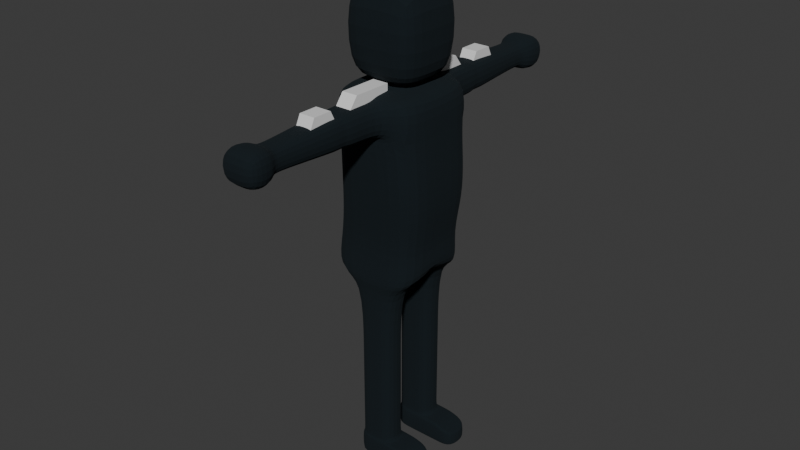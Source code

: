 # Source: Person.blend  (saved by Blender 5.0.119; exported with 4.5.12 LTS)
import bpy
from mathutils import Matrix  # noqa: F401  (used for matrix-valued properties, if any)

bpy.ops.wm.read_factory_settings(use_empty=True)
scene = bpy.context.scene
scene.name = 'Scene'

# ---- collections
col_collection = bpy.data.collections.new('Collection'); scene.collection.children.link(col_collection)

# ---- materials (node trees are filled in below, after node groups)
mat_material = bpy.data.materials.new('Material')
mat_material.alpha_threshold = 0.0
mat_material.use_backface_culling_lightprobe_volume = False
mat_material.roughness = 0.5
mat_material.line_color = (0.0, 0.0, 0.0, 1.0)
mat_material_001 = bpy.data.materials.new('Material.001')

# ---- material node trees
mat_material.use_nodes = True; mat_material.node_tree.nodes.clear()
_N = mat_material.node_tree.nodes; _L = mat_material.node_tree.links
n0 = _N.new('ShaderNodeOutputMaterial'); n0.name = 'Material Output'; n0.location = (200, 100)
n1 = _N.new('ShaderNodeBsdfPrincipled'); n1.name = 'Principled BSDF'; n1.location = (-200, 100)
n1.inputs[0].default_value = (0.008568, 0.01681, 0.02217, 1.0)
n1.inputs[1].default_value = 0.5
n1.inputs[2].default_value = 1.0
_L.new(n1.outputs[0], n0.inputs[0])
n0.is_active_output = True
mat_material_001.use_nodes = True; mat_material_001.node_tree.nodes.clear()
_N = mat_material_001.node_tree.nodes; _L = mat_material_001.node_tree.links
n0 = _N.new('ShaderNodeBsdfPrincipled'); n0.name = 'Principled BSDF'; n0.location = (-200, 100)
n1 = _N.new('ShaderNodeOutputMaterial'); n1.name = 'Material Output'; n1.location = (200, 100)
_L.new(n0.outputs[0], n1.inputs[0])
n1.is_active_output = True

# ---- world
world_world = bpy.data.worlds.new('World'); scene.world = world_world
world_world.use_nodes = True; world_world.node_tree.nodes.clear()
_N = world_world.node_tree.nodes; _L = world_world.node_tree.links
n0 = _N.new('ShaderNodeOutputWorld'); n0.name = 'World Output'; n0.location = (200, 100)
n1 = _N.new('ShaderNodeBackground'); n1.name = 'Background'; n1.location = (-200, 100)
n1.inputs[0].default_value = (0.05088, 0.05088, 0.05088, 1.0)
_L.new(n1.outputs[0], n0.inputs[0])
n0.is_active_output = True
world_world.color = (0.05088, 0.05088, 0.05088)
world_world.sun_shadow_jitter_overblur = 0.0

# ---- meshes
me_cube = bpy.data.meshes.new('Cube')
me_cube.from_pydata([(0.4577, 0.4577, 3.135), (1.0, 1.0, -1.0), (0.4577, -0.4577, 3.135), (1.0, -1.0, -1.0), (-0.4577, 0.4577, 3.135), (-1.231, 1.0, -1.0), (-0.4577, -0.4577, 3.135), (-1.231, -1.0, -1.0), (1.0, 1.0, 2.308), (1.083, 1.0, 1.481), (1.072, 0.9888, 0.6495), (0.8918, 0.8918, -0.1683), (-1.123, -0.8918, -0.1683), (-0.9888, -0.9888, 0.6495), (-1.0, -1.0, 1.481), (-1.0, -1.0, 2.308), (1.0, -1.067, 2.308), (1.083, -1.067, 1.481), (1.072, -0.9888, 0.6495), (0.8918, -0.8918, -0.1683), (-1.0, 1.0, 2.308), (-1.0, 1.0, 1.481), (-0.9888, 1.162, 0.6495), (-1.123, 1.065, -0.1683), (0.4148, -1.0, 2.377), (0.4148, -1.0, 3.066), (-0.4148, -1.0, 3.066), (-0.4148, -1.0, 2.377), (-0.4148, 1.0, 2.377), (-0.4148, 1.0, 3.066), (0.4148, 1.0, 3.066), (0.4148, 1.0, 2.377), (0.2981, -3.728, 2.969), (0.2981, -3.728, 2.474), (-0.2981, -3.728, 2.474), (-0.2981, -3.728, 2.969), (-0.2981, 3.728, 2.969), (-0.2981, 3.728, 2.474), (0.2981, 3.728, 2.474), (0.2981, 3.728, 2.969), (-1.231, 0.0, -0.6234), (0.4577, 0.0, 3.135), (-0.4577, 0.0, 3.135), (1.0, 0.0, -0.6234), (0.8918, 0.0, -0.1683), (1.072, 0.0, 0.6495), (1.083, 0.0, 1.481), (1.0, 0.0, 2.308), (-1.123, 0.0, -0.1683), (-0.9888, 0.0, 0.6495), (-1.0, 0.0, 1.481), (-1.0, 0.0, 2.308), (1.0, -1.0, 3.135), (-1.0, -1.0, 3.135), (1.0, 0.0, 3.135), (-1.0, 0.0, 3.135), (-1.0, 1.0, 3.135), (1.0, 1.0, 3.135), (-0.4577, 0.0, 3.29), (0.4577, 0.0, 3.29), (0.4577, -0.4577, 3.29), (-0.4577, -0.4577, 3.29), (-0.4577, 0.4577, 3.29), (0.4577, 0.4577, 3.29), (-0.8724, 0.0, 3.356), (0.8724, 0.0, 3.356), (0.8724, -0.8724, 3.356), (-0.8724, -0.8724, 3.356), (-0.8724, 0.8724, 3.356), (0.8724, 0.8724, 3.356), (-0.8724, 0.0, 5.336), (0.8724, 0.0, 5.336), (0.8724, -0.8724, 5.336), (-0.8724, -0.8724, 5.336), (-0.8724, 0.8724, 5.336), (0.8724, 0.8724, 5.336), (-0.4267, -0.3523, -1.0), (0.4267, -0.3523, -1.0), (0.4267, -0.9133, -1.0), (-0.4267, -0.9133, -1.0), (-0.4267, 0.9133, -1.0), (0.4267, 0.9133, -1.0), (0.4267, 0.3523, -1.0), (-0.4267, 0.3523, -1.0), (0.4267, -0.3523, -5.321), (-0.4267, -0.3523, -5.321), (-0.4267, -0.9133, -5.321), (0.4267, -0.9133, -5.321), (0.4267, 0.9133, -5.321), (-0.4267, 0.9133, -5.321), (-0.4267, 0.3523, -5.321), (0.4267, 0.3523, -5.321), (0.2981, -3.428, 2.969), (-0.2981, -3.428, 2.969), (0.2981, -3.428, 2.474), (-0.2981, -3.428, 2.474), (0.2981, 3.428, 2.474), (0.2981, 3.428, 2.969), (-0.2981, 3.428, 2.969), (-0.2981, 3.428, 2.474), (0.4267, 0.3523, -3.296), (0.4267, 0.3523, -2.774), (0.4267, 0.3523, -3.166), (0.4267, 0.3523, -3.035), (0.4267, 0.3523, -2.904), (0.4267, 0.9133, -2.774), (0.4267, 0.9133, -3.296), (0.4267, 0.9133, -2.904), (0.4267, 0.9133, -3.035), (0.4267, 0.9133, -3.166), (-0.4267, 0.9133, -2.774), (-0.4267, 0.9133, -3.296), (-0.4267, 0.9133, -2.904), (-0.4267, 0.9133, -3.035), (-0.4267, 0.9133, -3.166), (-0.4267, 0.3523, -3.296), (-0.4267, 0.3523, -2.774), (-0.4267, 0.3523, -3.166), (-0.4267, 0.3523, -3.035), (-0.4267, 0.3523, -2.904), (-0.4267, -0.9133, -2.774), (-0.4267, -0.9133, -3.296), (-0.4267, -0.9133, -2.904), (-0.4267, -0.9133, -3.035), (-0.4267, -0.9133, -3.166), (0.4267, -0.9133, -2.774), (0.4267, -0.9133, -3.296), (0.4267, -0.9133, -2.904), (0.4267, -0.9133, -3.035), (0.4267, -0.9133, -3.166), (-0.4267, -0.3523, -3.296), (-0.4267, -0.3523, -2.774), (-0.4267, -0.3523, -3.166), (-0.4267, -0.3523, -3.035), (-0.4267, -0.3523, -2.904), (0.4267, -0.3523, -2.774), (0.4267, -0.3523, -3.296), (0.4267, -0.3523, -2.904), (0.4267, -0.3523, -3.035), (0.4267, -0.3523, -3.166), (-0.4148, -1.847, 2.377), (-0.3803, -2.28, 2.406), (-0.3803, -1.956, 2.406), (-0.3803, -2.064, 2.406), (-0.3803, -2.172, 2.406), (0.4148, -1.847, 2.377), (0.3803, -2.28, 2.406), (0.3803, -1.956, 2.406), (0.3803, -2.064, 2.406), (0.3803, -2.172, 2.406), (0.3803, -2.28, 3.038), (0.4148, -1.847, 3.066), (0.3803, -2.172, 3.038), (0.3803, -2.064, 3.038), (0.3803, -1.956, 3.038), (-0.3803, -2.28, 3.038), (-0.4148, -1.847, 3.066), (-0.3803, -2.172, 3.038), (-0.3803, -2.064, 3.038), (-0.3803, -1.956, 3.038), (-0.4148, 1.847, 3.066), (-0.3803, 2.28, 3.038), (-0.3803, 1.956, 3.038), (-0.3803, 2.064, 3.038), (-0.3803, 2.172, 3.038), (-0.3803, 2.28, 2.406), (-0.4148, 1.847, 2.377), (-0.3803, 2.172, 2.406), (-0.3803, 2.064, 2.406), (-0.3803, 1.956, 2.406), (0.3803, 2.28, 3.038), (0.4148, 1.847, 3.066), (0.3803, 2.172, 3.038), (0.3803, 2.064, 3.038), (0.3803, 1.956, 3.038), (0.4148, 1.847, 2.377), (0.3803, 2.28, 2.406), (0.3803, 1.956, 2.406), (0.3803, 2.064, 2.406), (0.3803, 2.172, 2.406), (0.4267, 0.3523, -4.85), (-0.4267, 0.3523, -4.85), (0.4267, 0.9133, -4.85), (-0.4267, 0.9133, -4.85), (0.4267, -0.9133, -4.85), (-0.4267, -0.9133, -4.85), (-0.4267, -0.3523, -4.85), (0.4267, -0.3523, -4.85), (0.0, 1.0, -1.0), (0.0, -1.0, 3.135), (0.0, -1.0, -1.0), (0.0, 1.0, 3.135), (0.0, 1.065, -0.1683), (0.04142, 1.162, 0.6495), (0.04142, 1.0, 1.481), (0.0, 1.0, 2.308), (0.0, -0.8918, -0.1683), (0.04142, -0.9888, 0.6495), (0.04142, -1.067, 1.481), (0.0, -1.067, 2.308), (0.0, -1.0, 2.377), (0.0, -1.0, 3.066), (0.0, 1.0, 2.377), (0.0, 1.0, 3.066), (0.0, -3.728, 2.474), (0.0, -3.728, 2.969), (0.0, 3.728, 2.474), (0.0, 3.728, 2.969), (0.0, 0.0, -0.6234), (0.0, -0.4577, 3.135), (0.0, 0.4577, 3.135), (0.0, -0.4577, 3.29), (0.0, 0.4577, 3.29), (0.0, -0.8724, 3.356), (0.0, 0.8724, 3.356), (0.0, 0.0, 5.336), (0.0, -0.8724, 5.336), (0.0, 0.8724, 5.336), (0.0, -0.3523, -1.0), (0.0, -0.9133, -1.0), (0.0, 0.9133, -1.0), (0.0, 0.3523, -1.0), (0.0, -0.3523, -5.321), (0.0, -0.9133, -5.321), (0.0, 0.9133, -5.321), (0.0, 0.3523, -5.321), (0.0, -3.428, 2.474), (0.0, 3.428, 2.969), (0.0, 3.428, 2.474), (0.0, -3.428, 2.969), (0.0, 0.3523, -3.296), (0.0, 0.3523, -3.166), (0.0, 0.3523, -3.035), (0.0, 0.3523, -2.904), (0.0, 0.3523, -2.774), (0.0, 0.9133, -3.296), (0.0, 0.9133, -3.166), (0.0, 0.9133, -3.035), (0.0, 0.9133, -2.904), (0.0, 0.9133, -2.774), (0.0, -0.3523, -3.296), (0.0, -0.3523, -3.166), (0.0, -0.3523, -3.035), (0.0, -0.3523, -2.904), (0.0, -0.3523, -2.774), (0.0, -0.9133, -3.296), (0.0, -0.9133, -3.166), (0.0, -0.9133, -3.035), (0.0, -0.9133, -2.904), (0.0, -0.9133, -2.774), (0.0, -2.28, 3.038), (0.0, -2.172, 3.038), (0.0, -2.064, 3.038), (0.0, -1.956, 3.038), (0.0, -1.847, 3.066), (0.0, -2.28, 2.406), (0.0, -2.172, 2.406), (0.0, -2.064, 2.406), (0.0, -1.956, 2.406), (0.0, -1.847, 2.377), (0.0, 2.28, 2.406), (0.0, 2.172, 2.406), (0.0, 2.064, 2.406), (0.0, 1.956, 2.406), (0.0, 1.847, 2.377), (0.0, 2.28, 3.038), (0.0, 2.172, 3.038), (0.0, 2.064, 3.038), (0.0, 1.956, 3.038), (0.0, 1.847, 3.066), (0.0, 0.9133, -4.85), (0.0, 0.3523, -4.85), (0.0, -0.3523, -4.85), (0.0, -0.9133, -4.85), (1.12, -0.9133, -5.321), (1.12, -0.3523, -5.321), (1.12, 0.3523, -5.321), (1.12, 0.9133, -5.321), (1.12, 0.3523, -5.03), (1.12, 0.9133, -5.03), (1.12, -0.9133, -5.03), (1.12, -0.3523, -5.03), (0.4267, 0.3523, -4.715), (0.4267, 0.9133, -4.715), (-0.4267, 0.9133, -4.715), (-0.4267, 0.3523, -4.715), (0.0, 0.3523, -4.715), (0.0, 0.9133, -4.715), (0.4267, -0.9133, -4.715), (0.4267, -0.3523, -4.715), (-0.4267, -0.9133, -4.715), (-0.4267, -0.3523, -4.715), (0.0, -0.9133, -4.715), (0.0, -0.3523, -4.715), (0.7733, 0.9133, -4.85), (0.7733, 0.9133, -5.321), (0.7733, 0.3523, -5.321), (0.7733, 0.3523, -4.85), (0.7733, -0.9133, -4.85), (0.7733, -0.3523, -4.85), (0.7733, -0.3523, -5.321), (0.7733, -0.9133, -5.321), (0.0, -0.3031, -5.321), (-0.4615, -0.3175, -5.321), (-0.4615, -0.9481, -5.321), (0.0, -0.9625, -5.321), (0.4267, -0.9625, -5.321), (0.0, 0.9625, -5.321), (-0.4615, 0.9481, -5.321), (-0.4615, 0.3175, -5.321), (0.0, 0.3031, -5.321), (-0.4615, 0.3175, -4.85), (-0.4615, -0.9481, -4.85), (-0.4615, -0.3175, -4.85), (0.4267, 0.3031, -5.321), (0.4267, 0.3031, -4.85), (0.4267, 0.9625, -5.321), (0.4267, 0.9625, -4.85), (-0.4615, 0.9481, -4.85), (0.0, 0.9625, -4.85), (0.0, 0.3031, -4.85), (0.4267, -0.9625, -4.85), (0.4267, -0.3031, -5.321), (0.4267, -0.3031, -4.85), (0.0, -0.3031, -4.85), (0.0, -0.9625, -4.85), (1.155, -0.9481, -5.321), (1.155, -0.3175, -5.321), (1.155, 0.3175, -5.321), (1.155, 0.9481, -5.321), (1.15, 0.3133, -5.03), (1.15, 0.9523, -5.03), (1.15, -0.9523, -5.03), (1.15, -0.3133, -5.03), (0.7733, -0.9625, -4.85), (0.7733, -0.3031, -4.85), (0.7733, 0.9625, -4.85), (0.7733, 0.9625, -5.321), (0.7733, -0.3031, -5.321), (0.7733, 0.3031, -5.321), (0.7733, 0.3031, -4.85), (0.7733, -0.9625, -5.321), (0.4508, -3.854, 3.096), (0.4508, -3.854, 2.347), (0.0, -3.854, 2.347), (-0.4508, -3.854, 2.347), (0.0, -3.854, 3.096), (-0.4508, -3.854, 3.096), (-0.4508, 3.854, 3.096), (-0.4508, 3.854, 2.347), (0.0, 3.854, 2.347), (0.4508, 3.854, 2.347), (0.0, 3.854, 3.096), (0.4508, 3.854, 3.096), (0.4508, -4.399, 3.096), (0.4508, -4.399, 2.347), (0.0, -4.399, 2.347), (-0.4508, -4.399, 2.347), (0.0, -4.399, 3.096), (-0.4508, -4.399, 3.096), (-0.4508, 4.399, 3.096), (-0.4508, 4.399, 2.347), (0.0, 4.399, 2.347), (0.4508, 4.399, 2.347), (0.0, 4.399, 3.096), (0.4508, 4.399, 3.096)], [], [(4, 42, 58, 62), (51, 55, 56, 20), (47, 54, 52, 16), (188, 192, 11, 1), (192, 193, 10, 11), (193, 194, 9, 10), (194, 195, 8, 9), (43, 44, 19, 3), (44, 45, 18, 19), (45, 46, 17, 18), (46, 47, 16, 17), (40, 48, 23, 5), (48, 49, 22, 23), (49, 50, 21, 22), (50, 51, 20, 21), (190, 196, 12, 7), (196, 197, 13, 12), (197, 198, 14, 13), (198, 199, 15, 14), (16, 52, 25, 24), (189, 53, 26, 201), (53, 15, 27, 26), (199, 16, 24, 200), (20, 56, 29, 28), (191, 57, 30, 203), (57, 8, 31, 30), (195, 20, 28, 202), (33, 32, 342, 343), (35, 34, 345, 347), (155, 141, 95, 93), (250, 155, 93, 229), (165, 161, 98, 99), (265, 170, 97, 227), (14, 15, 51, 50), (13, 14, 50, 49), (12, 13, 49, 48), (7, 12, 48, 40), (9, 8, 47, 46), (10, 9, 46, 45), (11, 10, 45, 44), (1, 11, 44, 43), (8, 57, 54, 47), (15, 53, 55, 51), (41, 0, 63, 59), (209, 6, 53, 189), (41, 2, 52, 54), (42, 4, 56, 55), (210, 0, 57, 191), (0, 41, 54, 57), (6, 42, 55, 53), (212, 62, 68, 214), (58, 61, 67, 64), (209, 2, 60, 211), (42, 6, 61, 58), (210, 4, 62, 212), (2, 41, 59, 60), (68, 64, 70, 74), (65, 69, 75, 71), (60, 59, 65, 66), (59, 63, 69, 65), (62, 58, 64, 68), (211, 60, 66, 213), (215, 70, 73, 216), (217, 74, 70, 215), (213, 66, 72, 216), (64, 67, 73, 70), (214, 68, 74, 217), (66, 65, 71, 72), (208, 43, 77, 218), (43, 3, 78, 77), (190, 7, 79, 219), (7, 40, 76, 79), (188, 1, 81, 220), (1, 43, 82, 81), (208, 40, 83, 221), (40, 5, 80, 83), (222, 84, 87, 223), (224, 88, 91, 225), (260, 165, 99, 228), (170, 176, 96, 97), (255, 146, 94, 226), (146, 150, 92, 94), (111, 115, 117, 114), (114, 117, 118, 113), (113, 118, 119, 112), (112, 119, 116, 110), (230, 100, 102, 231), (231, 102, 103, 232), (232, 103, 104, 233), (233, 104, 101, 234), (235, 111, 114, 236), (236, 114, 113, 237), (237, 113, 112, 238), (238, 112, 110, 239), (100, 106, 109, 102), (102, 109, 108, 103), (103, 108, 107, 104), (104, 107, 105, 101), (240, 130, 132, 241), (241, 132, 133, 242), (242, 133, 134, 243), (243, 134, 131, 244), (126, 136, 139, 129), (129, 139, 138, 128), (128, 138, 137, 127), (127, 137, 135, 125), (245, 126, 129, 246), (246, 129, 128, 247), (247, 128, 127, 248), (248, 127, 125, 249), (130, 121, 124, 132), (132, 124, 123, 133), (133, 123, 122, 134), (134, 122, 120, 131), (270, 182, 317, 319), (81, 82, 101, 105), (181, 183, 318, 311), (221, 83, 116, 234), (278, 297, 340, 330), (220, 81, 105, 239), (91, 296, 339, 314), (83, 80, 110, 116), (87, 301, 341, 306), (79, 76, 131, 120), (219, 79, 120, 249), (184, 273, 325, 321), (299, 298, 280, 281), (77, 78, 125, 135), (276, 277, 329, 328), (218, 77, 135, 244), (176, 170, 172, 179), (179, 172, 173, 178), (178, 173, 174, 177), (177, 174, 171, 175), (161, 165, 167, 164), (164, 167, 168, 163), (163, 168, 169, 162), (162, 169, 166, 160), (141, 155, 157, 144), (144, 157, 158, 143), (143, 158, 159, 142), (142, 159, 156, 140), (250, 150, 152, 251), (251, 152, 153, 252), (252, 153, 154, 253), (253, 154, 151, 254), (255, 141, 144, 256), (256, 144, 143, 257), (257, 143, 142, 258), (258, 142, 140, 259), (150, 146, 149, 152), (152, 149, 148, 153), (153, 148, 147, 154), (154, 147, 145, 151), (260, 176, 179, 261), (261, 179, 178, 262), (262, 178, 177, 263), (263, 177, 175, 264), (265, 161, 164, 266), (266, 164, 163, 267), (267, 163, 162, 268), (268, 162, 160, 269), (226, 94, 33, 204), (93, 95, 34, 35), (200, 24, 145, 259), (26, 27, 140, 156), (94, 92, 32, 33), (24, 25, 151, 145), (201, 26, 156, 254), (229, 93, 35, 205), (203, 30, 171, 269), (28, 29, 160, 166), (99, 98, 36, 37), (227, 97, 39, 207), (202, 28, 166, 264), (228, 99, 37, 206), (30, 31, 175, 171), (97, 96, 38, 39), (285, 284, 183, 181), (287, 283, 182, 270), (283, 282, 180, 182), (286, 285, 181, 271), (293, 289, 187, 272), (289, 288, 184, 187), (290, 291, 186, 185), (292, 290, 185, 273), (288, 292, 273, 184), (291, 293, 272, 186), (282, 286, 271, 180), (284, 287, 270, 183), (96, 228, 206, 38), (31, 202, 264, 175), (98, 227, 207, 36), (29, 203, 269, 160), (92, 229, 205, 32), (25, 201, 254, 151), (27, 200, 259, 140), (95, 226, 204, 34), (174, 268, 269, 171), (173, 267, 268, 174), (172, 266, 267, 173), (170, 265, 266, 172), (169, 263, 264, 166), (168, 262, 263, 169), (167, 261, 262, 168), (165, 260, 261, 167), (147, 258, 259, 145), (148, 257, 258, 147), (149, 256, 257, 148), (146, 255, 256, 149), (159, 253, 254, 156), (158, 252, 253, 159), (157, 251, 252, 158), (155, 250, 251, 157), (76, 218, 244, 131), (277, 295, 337, 329), (78, 219, 249, 125), (297, 180, 315, 340), (80, 220, 239, 110), (185, 186, 313, 312), (82, 221, 234, 101), (274, 275, 327, 326), (122, 248, 249, 120), (123, 247, 248, 122), (124, 246, 247, 123), (121, 245, 246, 124), (137, 243, 244, 135), (138, 242, 243, 137), (139, 241, 242, 138), (136, 240, 241, 139), (107, 238, 239, 105), (108, 237, 238, 107), (109, 236, 237, 108), (106, 235, 236, 109), (119, 233, 234, 116), (118, 232, 233, 119), (117, 231, 232, 118), (115, 230, 231, 117), (141, 255, 226, 95), (176, 260, 228, 96), (89, 224, 225, 90), (85, 222, 223, 86), (43, 208, 221, 82), (5, 188, 220, 80), (3, 190, 219, 78), (40, 208, 218, 76), (69, 214, 217, 75), (67, 213, 216, 73), (75, 217, 215, 71), (71, 215, 216, 72), (61, 211, 213, 67), (0, 210, 212, 63), (6, 209, 211, 61), (63, 212, 214, 69), (4, 210, 191, 56), (2, 209, 189, 52), (161, 265, 227, 98), (150, 250, 229, 92), (207, 39, 353, 352), (32, 205, 346, 342), (8, 195, 202, 31), (56, 191, 203, 29), (15, 199, 200, 27), (52, 189, 201, 25), (17, 16, 199, 198), (18, 17, 198, 197), (19, 18, 197, 196), (3, 19, 196, 190), (21, 20, 195, 194), (22, 21, 194, 193), (23, 22, 193, 192), (5, 23, 192, 188), (182, 294, 336, 317), (296, 276, 328, 339), (90, 225, 310, 309), (225, 91, 314, 310), (296, 295, 277, 276), (301, 300, 275, 274), (300, 84, 322, 338), (294, 297, 278, 279), (111, 235, 287, 284), (100, 230, 286, 282), (230, 115, 285, 286), (106, 100, 282, 283), (235, 106, 283, 287), (115, 111, 284, 285), (130, 240, 293, 291), (126, 245, 292, 288), (245, 121, 290, 292), (121, 130, 291, 290), (136, 126, 288, 289), (240, 136, 289, 293), (182, 180, 297, 294), (91, 88, 295, 296), (186, 272, 324, 313), (88, 224, 307, 316), (295, 88, 316, 337), (87, 84, 300, 301), (301, 274, 326, 341), (187, 184, 298, 299), (320, 311, 309, 310), (337, 336, 331, 329), (319, 317, 316, 307), (311, 318, 308, 309), (325, 312, 304, 305), (312, 313, 303, 304), (324, 323, 322, 302), (313, 324, 302, 303), (321, 325, 305, 306), (318, 319, 307, 308), (315, 320, 310, 314), (331, 330, 328, 329), (333, 332, 326, 327), (338, 335, 333, 327), (340, 339, 328, 330), (334, 341, 326, 332), (315, 314, 339, 340), (316, 317, 336, 337), (321, 306, 341, 334), (322, 323, 335, 338), (279, 278, 330, 331), (183, 270, 319, 318), (271, 181, 311, 320), (222, 85, 303, 302), (272, 187, 323, 324), (85, 86, 304, 303), (180, 271, 320, 315), (273, 185, 312, 325), (281, 280, 332, 333), (298, 184, 321, 334), (280, 298, 334, 332), (223, 87, 306, 305), (299, 281, 333, 335), (187, 299, 335, 323), (84, 222, 302, 322), (224, 89, 308, 307), (275, 300, 338, 327), (294, 279, 331, 336), (86, 223, 305, 304), (89, 90, 309, 308), (348, 352, 364, 360), (349, 348, 360, 361), (353, 351, 363, 365), (343, 342, 354, 355), (206, 37, 349, 350), (39, 38, 351, 353), (37, 36, 348, 349), (34, 204, 344, 345), (36, 207, 352, 348), (38, 206, 350, 351), (204, 33, 343, 344), (205, 35, 347, 346), (356, 358, 359, 357), (362, 364, 365, 363), (361, 360, 364, 362), (355, 354, 358, 356), (345, 344, 356, 357), (344, 343, 355, 356), (351, 350, 362, 363), (346, 347, 359, 358), (342, 346, 358, 354), (352, 353, 365, 364), (347, 345, 357, 359), (350, 349, 361, 362)])
_uv = me_cube.uv_layers.new(name='UVMap')
_uv.uv.foreach_set('vector', [0.5372, 0.8304, 0.5372, 0.8683, 0.5244, 0.8683, 0.5244, 0.8304, 0.08269, 0.4179, 0.08269, 0.3495, 0.1654, 0.3495, 0.1654, 0.4179, 0.4517, 0.418, 0.4517, 0.3496, 0.5344, 0.3496, 0.5399, 0.418, 0.4707, 0.3452, 0.4677, 0.2765, 0.5414, 0.2733, 0.5533, 0.3416, 0.4677, 0.2765, 0.4681, 0.2088, 0.5533, 0.2051, 0.5414, 0.2733, 0.4681, 0.2088, 0.4652, 0.1401, 0.5512, 0.1363, 0.5533, 0.2051, 0.4652, 0.1401, 0.4588, 0.07191, 0.5414, 0.06832, 0.5512, 0.1363, 0.4517, 0.6604, 0.4517, 0.6228, 0.5254, 0.6228, 0.5344, 0.6915, 0.4517, 0.6228, 0.4517, 0.5552, 0.5334, 0.5552, 0.5254, 0.6228, 0.4517, 0.5552, 0.4517, 0.4864, 0.5399, 0.4864, 0.5334, 0.5552, 0.4517, 0.4864, 0.4517, 0.418, 0.5399, 0.418, 0.5399, 0.4864, 0.08269, 0.6605, 0.08269, 0.6228, 0.1707, 0.6228, 0.1654, 0.6917, 0.08269, 0.6228, 0.08269, 0.555, 0.1788, 0.555, 0.1707, 0.6228, 0.08269, 0.555, 0.08269, 0.4863, 0.1654, 0.4863, 0.1788, 0.555, 0.08269, 0.4863, 0.08269, 0.4179, 0.1654, 0.4179, 0.1654, 0.4863, 0.2671, 0.6947, 0.2701, 0.626, 0.3629, 0.63, 0.3688, 0.6991, 0.2701, 0.626, 0.2696, 0.5583, 0.3547, 0.562, 0.3629, 0.63, 0.2696, 0.5583, 0.2726, 0.4896, 0.3586, 0.4933, 0.3547, 0.562, 0.2726, 0.4896, 0.2789, 0.4214, 0.3616, 0.425, 0.3586, 0.4933, 0.1963, 0.4178, 0.1993, 0.3495, 0.2474, 0.3573, 0.2449, 0.4142, 0.2819, 0.3531, 0.3645, 0.3567, 0.3159, 0.3603, 0.2817, 0.3588, 0.3645, 0.3567, 0.3616, 0.425, 0.3135, 0.4172, 0.3159, 0.3603, 0.2789, 0.4214, 0.1963, 0.4178, 0.2449, 0.4142, 0.2792, 0.4157, 0.3762, 0.0755, 0.3732, 0.007182, 0.4218, 0.01077, 0.4243, 0.06771, 0.4558, 0.003591, 0.5385, 4.619e-09, 0.4904, 0.007794, 0.4561, 0.009284, 0.5385, 4.619e-09, 0.5414, 0.06832, 0.4928, 0.06473, 0.4904, 0.007794, 0.4588, 0.07191, 0.3762, 0.0755, 0.4243, 0.06771, 0.4586, 0.06622, 0.4204, 0.8485, 0.3795, 0.8485, 0.369, 0.8358, 0.4309, 0.8358, 0.3795, 0.8978, 0.4204, 0.8978, 0.4309, 0.9104, 0.369, 0.9104, 0.1163, 0.7975, 0.1686, 0.7975, 0.1628, 0.8924, 0.1219, 0.8924, 0.8731, 0.1197, 0.8416, 0.1197, 0.8487, 0.02481, 0.8733, 0.02481, 0.2391, 0.8188, 0.1868, 0.8188, 0.1924, 0.7239, 0.2333, 0.7239, 0.8659, 0.6208, 0.8973, 0.6208, 0.8908, 0.7157, 0.8661, 0.7157, 4.959e-09, 0.4863, 8.05e-08, 0.4179, 0.08269, 0.4179, 0.08269, 0.4863, 0.0009276, 0.555, 4.959e-09, 0.4863, 0.08269, 0.4863, 0.08269, 0.555, 0.00895, 0.6228, 0.0009276, 0.555, 0.08269, 0.555, 0.08269, 0.6228, 1.271e-06, 0.6917, 0.00895, 0.6228, 0.08269, 0.6228, 0.08269, 0.6605, 0.369, 0.4864, 0.369, 0.418, 0.4517, 0.418, 0.4517, 0.4864, 0.3699, 0.5552, 0.369, 0.4864, 0.4517, 0.4864, 0.4517, 0.5552, 0.3779, 0.6228, 0.3699, 0.5552, 0.4517, 0.5552, 0.4517, 0.6228, 0.369, 0.6915, 0.3779, 0.6228, 0.4517, 0.6228, 0.4517, 0.6604, 0.369, 0.418, 0.369, 0.3496, 0.4517, 0.3496, 0.4517, 0.418, 8.05e-08, 0.4179, 1.56e-07, 0.3495, 0.08269, 0.3495, 0.08269, 0.4179, 0.1837, 0.7295, 0.1837, 0.7674, 0.171, 0.7674, 0.171, 0.7295, 0.6225, 0.3945, 0.5847, 0.3945, 0.5399, 0.3496, 0.6225, 0.3496, 0.6604, 0.4323, 0.6604, 0.3945, 0.7052, 0.3496, 0.7052, 0.4323, 0.5847, 0.4323, 0.5847, 0.4701, 0.5399, 0.515, 0.5399, 0.4323, 0.6225, 0.4701, 0.6604, 0.4701, 0.7052, 0.515, 0.6225, 0.515, 0.6604, 0.4701, 0.6604, 0.4323, 0.7052, 0.4323, 0.7052, 0.515, 0.5847, 0.3945, 0.5847, 0.4323, 0.5399, 0.4323, 0.5399, 0.3496, 0.612, 0.713, 0.5742, 0.713, 0.5399, 0.6787, 0.6121, 0.6787, 0.5742, 0.7508, 0.5742, 0.7887, 0.5399, 0.823, 0.5399, 0.7508, 0.3633, 0.7369, 0.3633, 0.7748, 0.3505, 0.7748, 0.3505, 0.7369, 0.5372, 0.8683, 0.5372, 0.9061, 0.5244, 0.9061, 0.5244, 0.8683, 0.1837, 0.8052, 0.1837, 0.843, 0.171, 0.843, 0.171, 0.8052, 0.1837, 0.6917, 0.1837, 0.7295, 0.171, 0.7295, 0.171, 0.6917, 0.8285, 0.6787, 0.7563, 0.6787, 0.7563, 0.515, 0.8285, 0.515, 0.6254, 0.1637, 0.5533, 0.1637, 0.5533, 0.0, 0.6254, 0.0, 0.6499, 0.7887, 0.6499, 0.7508, 0.6842, 0.7508, 0.6842, 0.823, 0.6499, 0.7508, 0.6499, 0.713, 0.6842, 0.6787, 0.6842, 0.7508, 0.5742, 0.713, 0.5742, 0.7508, 0.5399, 0.7508, 0.5399, 0.6787, 0.612, 0.7887, 0.6499, 0.7887, 0.6842, 0.823, 0.6121, 0.823, 0.4411, 0.7637, 0.369, 0.7637, 0.369, 0.6915, 0.4411, 0.6915, 0.4411, 0.8358, 0.369, 0.8358, 0.369, 0.7637, 0.4411, 0.7637, 0.6121, 0.6787, 0.5399, 0.6787, 0.5399, 0.515, 0.6121, 0.515, 0.7563, 0.6787, 0.6842, 0.6787, 0.6842, 0.515, 0.7563, 0.515, 0.6254, 0.3274, 0.5533, 0.3274, 0.5533, 0.1637, 0.6254, 0.1637, 0.6976, 0.1637, 0.6254, 0.1637, 0.6254, 0.0, 0.6976, 0.0, 0.2863, 3.311e-09, 0.369, -1.623e-09, 0.3218, 0.03116, 0.2865, 0.03116, 0.7052, 0.3304, 0.7878, 0.3305, 0.7807, 0.3779, 0.7343, 0.3779, 0.7878, 0.4132, 0.7878, 0.515, 0.7807, 0.4485, 0.7807, 0.4132, 0.7878, 0.515, 0.7052, 0.5149, 0.7343, 0.4485, 0.7807, 0.4485, 0.7878, 0.4132, 0.7878, 0.3305, 0.795, 0.3779, 0.795, 0.4132, 0.7878, 0.3305, 0.8705, 0.3304, 0.8414, 0.3779, 0.795, 0.3779, 0.08269, 1.248e-08, 0.1845, 7.439e-10, 0.1181, 0.03119, 0.08277, 0.03119, 0.8705, 0.5149, 0.7878, 0.515, 0.795, 0.4485, 0.8414, 0.4485, 0.8746, 0.4259, 0.8746, 0.3906, 0.921, 0.3906, 0.921, 0.4259, 0.8325, 0.8916, 0.8325, 0.8563, 0.8789, 0.8563, 0.8789, 0.8916, 0.7942, 0.7984, 0.7627, 0.7984, 0.7695, 0.7035, 0.7942, 0.7035, 0.002361, 0.7975, 0.05461, 0.7975, 0.04895, 0.8924, 0.007991, 0.8924, 0.7256, 0.7845, 0.757, 0.7845, 0.7502, 0.8794, 0.7256, 0.8794, 0.1116, 0.8114, 0.05935, 0.8114, 0.06498, 0.7165, 0.1059, 0.7165, 0.9957, 0.7048, 0.9493, 0.7048, 0.9493, 0.694, 0.9957, 0.694, 0.9957, 0.694, 0.9493, 0.694, 0.9493, 0.6832, 0.9957, 0.6832, 0.9957, 0.6832, 0.9493, 0.6832, 0.9493, 0.6724, 0.9957, 0.6724, 0.9957, 0.6724, 0.9493, 0.6724, 0.9493, 0.6616, 0.9957, 0.6616, 0.08277, 0.2211, 0.04749, 0.2211, 0.04749, 0.2103, 0.08277, 0.2103, 0.08277, 0.2103, 0.04749, 0.2103, 0.04749, 0.1995, 0.08277, 0.1995, 0.08277, 0.1995, 0.04749, 0.1995, 0.04749, 0.1887, 0.08277, 0.1887, 0.08277, 0.1887, 0.04749, 0.1887, 0.04749, 0.1779, 0.08277, 0.1779, 0.8034, 0.1899, 0.7681, 0.1899, 0.7681, 0.1791, 0.8034, 0.1791, 0.8034, 0.1791, 0.7681, 0.1791, 0.7681, 0.1683, 0.8034, 0.1683, 0.8034, 0.1683, 0.7681, 0.1683, 0.7681, 0.1575, 0.8034, 0.1575, 0.8034, 0.1575, 0.7681, 0.1575, 0.7681, 0.1467, 0.8034, 0.1467, 0.9493, 0.7048, 0.903, 0.7048, 0.903, 0.6941, 0.9493, 0.6941, 0.9493, 0.6941, 0.903, 0.6941, 0.903, 0.6833, 0.9493, 0.6833, 0.9493, 0.6833, 0.903, 0.6833, 0.903, 0.6725, 0.9493, 0.6725, 0.9493, 0.6725, 0.903, 0.6725, 0.903, 0.6617, 0.9493, 0.6617, 0.2865, 0.221, 0.2512, 0.221, 0.2512, 0.2102, 0.2865, 0.2102, 0.2865, 0.2102, 0.2512, 0.2102, 0.2512, 0.1994, 0.2865, 0.1994, 0.2865, 0.1994, 0.2512, 0.1994, 0.2512, 0.1886, 0.2865, 0.1886, 0.2865, 0.1886, 0.2512, 0.1886, 0.2512, 0.1778, 0.2865, 0.1778, 0.9536, 0.1899, 0.9072, 0.1899, 0.9072, 0.1791, 0.9536, 0.1791, 0.9536, 0.1791, 0.9072, 0.1791, 0.9072, 0.1683, 0.9536, 0.1683, 0.9536, 0.1683, 0.9072, 0.1683, 0.9072, 0.1575, 0.9536, 0.1575, 0.9536, 0.1575, 0.9072, 0.1575, 0.9072, 0.1467, 0.9536, 0.1467, 0.7329, 0.1899, 0.6976, 0.1899, 0.6976, 0.1791, 0.7329, 0.1791, 0.7329, 0.1791, 0.6976, 0.1791, 0.6976, 0.1683, 0.7329, 0.1683, 0.7329, 0.1683, 0.6976, 0.1683, 0.6976, 0.1575, 0.7329, 0.1575, 0.7329, 0.1575, 0.6976, 0.1575, 0.6976, 0.1467, 0.7329, 0.1467, 1.0, 0.1898, 0.9536, 0.1898, 0.9536, 0.179, 1.0, 0.179, 1.0, 0.179, 0.9536, 0.179, 0.9536, 0.1682, 1.0, 0.1682, 1.0, 0.1682, 0.9536, 0.1682, 0.9536, 0.1575, 1.0, 0.1575, 1.0, 0.1575, 0.9536, 0.1575, 0.9536, 0.1467, 1.0, 0.1467, 0.2455, 0.7372, 0.2455, 0.7725, 0.2415, 0.7725, 0.2415, 0.7372, 0.903, 0.515, 0.9493, 0.515, 0.9493, 0.6617, 0.903, 0.6617, 0.2919, 0.702, 0.2455, 0.702, 0.2427, 0.6991, 0.2948, 0.6991, 0.08277, 0.03119, 0.1181, 0.03119, 0.118, 0.1779, 0.08277, 0.1779, 0.2919, 0.8303, 0.2919, 0.8011, 0.296, 0.8011, 0.2952, 0.8328, 0.8034, 1.429e-07, 0.8387, 9.857e-09, 0.8387, 0.1467, 0.8034, 0.1467, 0.8789, 0.8563, 0.8789, 0.8276, 0.883, 0.8276, 0.883, 0.8563, 0.9493, 0.515, 0.9957, 0.515, 0.9957, 0.6616, 0.9493, 0.6616, 0.921, 0.3906, 0.921, 0.362, 0.9251, 0.362, 0.9251, 0.3906, 0.9536, 5.914e-08, 1.0, 9.857e-09, 1.0, 0.1467, 0.9536, 0.1467, 0.7329, 1.824e-07, 0.7681, 4.929e-09, 0.7681, 0.1467, 0.7329, 0.1467, 0.3464, 0.7725, 0.3464, 0.7372, 0.3505, 0.7372, 0.3505, 0.7725, 0.3001, 0.8011, 0.3464, 0.8011, 0.3464, 0.8303, 0.3001, 0.8303, 0.9072, -9.857e-09, 0.9536, -9.857e-09, 0.9536, 0.1467, 0.9072, 0.1467, 0.8789, 0.799, 0.8325, 0.799, 0.8297, 0.7961, 0.8818, 0.7961, 0.2865, 0.03116, 0.3218, 0.03116, 0.3218, 0.1778, 0.2865, 0.1778, 0.05461, 0.7975, 0.002361, 0.7975, 0.002361, 0.7886, 0.05461, 0.7886, 0.05461, 0.7886, 0.002361, 0.7886, 0.002361, 0.7796, 0.05461, 0.7796, 0.05461, 0.7796, 0.002361, 0.7796, 0.002361, 0.7707, 0.05461, 0.7707, 0.05461, 0.7707, 0.002361, 0.7707, -1.808e-08, 0.7617, 0.05699, 0.7617, 0.1868, 0.8188, 0.2391, 0.8188, 0.2391, 0.8277, 0.1868, 0.8277, 0.1868, 0.8277, 0.2391, 0.8277, 0.2391, 0.8367, 0.1868, 0.8367, 0.1868, 0.8367, 0.2391, 0.8367, 0.2391, 0.8456, 0.1868, 0.8456, 0.1868, 0.8456, 0.2391, 0.8456, 0.2415, 0.8545, 0.1845, 0.8545, 0.1686, 0.7975, 0.1163, 0.7975, 0.1163, 0.7886, 0.1686, 0.7886, 0.1686, 0.7886, 0.1163, 0.7886, 0.1163, 0.7796, 0.1686, 0.7796, 0.1686, 0.7796, 0.1163, 0.7796, 0.1163, 0.7707, 0.1686, 0.7707, 0.1686, 0.7707, 0.1163, 0.7707, 0.114, 0.7617, 0.171, 0.7617, 0.8731, 0.1197, 0.9045, 0.1197, 0.9045, 0.1286, 0.8731, 0.1286, 0.8731, 0.1286, 0.9045, 0.1286, 0.9045, 0.1376, 0.8731, 0.1376, 0.8731, 0.1376, 0.9045, 0.1376, 0.9045, 0.1465, 0.8731, 0.1465, 0.8731, 0.1465, 0.9045, 0.1465, 0.9072, 0.1555, 0.873, 0.1555, 0.7256, 0.7845, 0.6941, 0.7845, 0.6941, 0.7756, 0.7256, 0.7756, 0.7256, 0.7756, 0.6941, 0.7756, 0.6941, 0.7667, 0.7256, 0.7667, 0.7256, 0.7667, 0.6941, 0.7667, 0.6941, 0.7577, 0.7256, 0.7577, 0.7256, 0.7577, 0.6941, 0.7577, 0.6913, 0.7488, 0.7256, 0.7488, 0.05935, 0.8114, 0.1116, 0.8114, 0.1116, 0.8203, 0.05935, 0.8203, 0.05935, 0.8203, 0.1116, 0.8203, 0.1116, 0.8292, 0.05935, 0.8292, 0.05935, 0.8292, 0.1116, 0.8292, 0.1116, 0.8382, 0.05935, 0.8382, 0.05935, 0.8382, 0.1116, 0.8382, 0.114, 0.8471, 0.05699, 0.8471, 0.7942, 0.7984, 0.8256, 0.7984, 0.8256, 0.8073, 0.7942, 0.8073, 0.7942, 0.8073, 0.8256, 0.8073, 0.8256, 0.8163, 0.7942, 0.8163, 0.7942, 0.8163, 0.8256, 0.8163, 0.8256, 0.8252, 0.7942, 0.8252, 0.7942, 0.8252, 0.8256, 0.8252, 0.8285, 0.8342, 0.7942, 0.8342, 0.8659, 0.6208, 0.8345, 0.6208, 0.8345, 0.6119, 0.8659, 0.6119, 0.8659, 0.6119, 0.8345, 0.6119, 0.8345, 0.6029, 0.8659, 0.6029, 0.8659, 0.6029, 0.8345, 0.6029, 0.8345, 0.594, 0.8659, 0.594, 0.8659, 0.594, 0.8345, 0.594, 0.8315, 0.5851, 0.8658, 0.5851, 0.7256, 0.8794, 0.7502, 0.8794, 0.7502, 0.9042, 0.7256, 0.9042, 0.1219, 0.8924, 0.1628, 0.8924, 0.1628, 0.9172, 0.1219, 0.9172, 0.7256, 0.6787, 0.7599, 0.6787, 0.7599, 0.7488, 0.7256, 0.7488, 0.114, 0.6917, 0.171, 0.6917, 0.171, 0.7617, 0.114, 0.7617, 0.1059, 0.7165, 0.06498, 0.7165, 0.06498, 0.6917, 0.1059, 0.6917, 0.114, 0.9172, 0.05699, 0.9172, 0.05699, 0.8471, 0.114, 0.8471, 0.873, 0.2255, 0.8387, 0.2255, 0.8387, 0.1555, 0.873, 0.1555, 0.8733, 0.02481, 0.8487, 0.02481, 0.8487, 4.929e-09, 0.8733, 6.789e-09, 0.8658, 0.515, 0.9001, 0.515, 0.9001, 0.5851, 0.8658, 0.5851, 0.2415, 0.9246, 0.1845, 0.9246, 0.1845, 0.8545, 0.2415, 0.8545, 0.2333, 0.7239, 0.1924, 0.7239, 0.1924, 0.6991, 0.2333, 0.6991, 0.8661, 0.7157, 0.8908, 0.7157, 0.8908, 0.7405, 0.8661, 0.7405, 0.7942, 0.9042, 0.7599, 0.9042, 0.7599, 0.8342, 0.7942, 0.8342, 0.7942, 0.7035, 0.7695, 0.7035, 0.7695, 0.6787, 0.7942, 0.6787, -1.279e-08, 0.6917, 0.05699, 0.6917, 0.05699, 0.7617, -1.808e-08, 0.7617, 0.007991, 0.8924, 0.04895, 0.8924, 0.04895, 0.9172, 0.007991, 0.9172, 0.9493, 0.8222, 0.9957, 0.8222, 0.9957, 0.8333, 0.9493, 0.8333, 0.8034, 0.3072, 0.8387, 0.3072, 0.8387, 0.3183, 0.8034, 0.3183, 0.903, 0.8222, 0.9493, 0.8222, 0.9493, 0.8333, 0.903, 0.8333, 0.08277, 0.3384, 0.118, 0.3384, 0.118, 0.3495, 0.08277, 0.3495, 0.2865, 0.3384, 0.3218, 0.3384, 0.3218, 0.3495, 0.2865, 0.3495, 0.9072, 0.3072, 0.9536, 0.3072, 0.9536, 0.3183, 0.9072, 0.3183, 0.9536, 0.3072, 1.0, 0.3072, 1.0, 0.3183, 0.9536, 0.3183, 0.7329, 0.3072, 0.7681, 0.3072, 0.7681, 0.3183, 0.7329, 0.3183, 0.6976, 0.3072, 0.7329, 0.3072, 0.7329, 0.3183, 0.6976, 0.3183, 0.2512, 0.3384, 0.2865, 0.3384, 0.2865, 0.3495, 0.2512, 0.3495, 0.04749, 0.3384, 0.08277, 0.3384, 0.08277, 0.3495, 0.04749, 0.3495, 0.7681, 0.3072, 0.8034, 0.3072, 0.8034, 0.3183, 0.7681, 0.3183, 0.8188, 0.7035, 0.7942, 0.7035, 0.7942, 0.6787, 0.8188, 0.6787, 0.8285, 0.9042, 0.7942, 0.9042, 0.7942, 0.8342, 0.8285, 0.8342, 0.8415, 0.7157, 0.8661, 0.7157, 0.8661, 0.7405, 0.8415, 0.7405, 0.8315, 0.515, 0.8658, 0.515, 0.8658, 0.5851, 0.8315, 0.5851, 0.8979, 0.02481, 0.8733, 0.02481, 0.8733, 6.789e-09, 0.8979, 8.648e-09, 0.9072, 0.2255, 0.873, 0.2255, 0.873, 0.1555, 0.9072, 0.1555, 0.6913, 0.6787, 0.7256, 0.6787, 0.7256, 0.7488, 0.6913, 0.7488, 0.7009, 0.8794, 0.7256, 0.8794, 0.7256, 0.9042, 0.7009, 0.9042, 0.8973, 0.594, 0.8659, 0.594, 0.8658, 0.5851, 0.9001, 0.5851, 0.8973, 0.6029, 0.8659, 0.6029, 0.8659, 0.594, 0.8973, 0.594, 0.8973, 0.6119, 0.8659, 0.6119, 0.8659, 0.6029, 0.8973, 0.6029, 0.8973, 0.6208, 0.8659, 0.6208, 0.8659, 0.6119, 0.8973, 0.6119, 0.7627, 0.8252, 0.7942, 0.8252, 0.7942, 0.8342, 0.7599, 0.8342, 0.7627, 0.8163, 0.7942, 0.8163, 0.7942, 0.8252, 0.7627, 0.8252, 0.7627, 0.8073, 0.7942, 0.8073, 0.7942, 0.8163, 0.7627, 0.8163, 0.7627, 0.7984, 0.7942, 0.7984, 0.7942, 0.8073, 0.7627, 0.8073, 0.757, 0.7577, 0.7256, 0.7577, 0.7256, 0.7488, 0.7599, 0.7488, 0.757, 0.7667, 0.7256, 0.7667, 0.7256, 0.7577, 0.757, 0.7577, 0.757, 0.7756, 0.7256, 0.7756, 0.7256, 0.7667, 0.757, 0.7667, 0.757, 0.7845, 0.7256, 0.7845, 0.7256, 0.7756, 0.757, 0.7756, 0.8416, 0.1465, 0.8731, 0.1465, 0.873, 0.1555, 0.8387, 0.1555, 0.8416, 0.1376, 0.8731, 0.1376, 0.8731, 0.1465, 0.8416, 0.1465, 0.8416, 0.1286, 0.8731, 0.1286, 0.8731, 0.1376, 0.8416, 0.1376, 0.8416, 0.1197, 0.8731, 0.1197, 0.8731, 0.1286, 0.8416, 0.1286, 0.2512, 0.03116, 0.2865, 0.03116, 0.2865, 0.1778, 0.2512, 0.1778, 0.8325, 0.799, 0.8325, 0.8276, 0.8285, 0.8276, 0.8297, 0.7961, 0.6976, 3.598e-07, 0.7329, 1.824e-07, 0.7329, 0.1467, 0.6976, 0.1467, 0.2919, 0.8011, 0.2919, 0.7725, 0.296, 0.7725, 0.296, 0.8011, 0.7681, 2.76e-07, 0.8034, 1.429e-07, 0.8034, 0.1467, 0.7681, 0.1467, 0.3464, 0.702, 0.3001, 0.702, 0.2972, 0.6991, 0.3493, 0.6991, 0.04749, 0.03119, 0.08277, 0.03119, 0.08277, 0.1779, 0.04749, 0.1779, 0.921, 0.3333, 0.8746, 0.3333, 0.8717, 0.3304, 0.9239, 0.3304, 0.7681, 0.1575, 0.7329, 0.1575, 0.7329, 0.1467, 0.7681, 0.1467, 0.7681, 0.1683, 0.7329, 0.1683, 0.7329, 0.1575, 0.7681, 0.1575, 0.7681, 0.1791, 0.7329, 0.1791, 0.7329, 0.1683, 0.7681, 0.1683, 0.7681, 0.1899, 0.7329, 0.1899, 0.7329, 0.1791, 0.7681, 0.1791, 0.3218, 0.1886, 0.2865, 0.1886, 0.2865, 0.1778, 0.3218, 0.1778, 0.3218, 0.1994, 0.2865, 0.1994, 0.2865, 0.1886, 0.3218, 0.1886, 0.3218, 0.2102, 0.2865, 0.2102, 0.2865, 0.1994, 0.3218, 0.1994, 0.3218, 0.221, 0.2865, 0.221, 0.2865, 0.2102, 0.3218, 0.2102, 0.8387, 0.1575, 0.8034, 0.1575, 0.8034, 0.1467, 0.8387, 0.1467, 0.8387, 0.1683, 0.8034, 0.1683, 0.8034, 0.1575, 0.8387, 0.1575, 0.8387, 0.1791, 0.8034, 0.1791, 0.8034, 0.1683, 0.8387, 0.1683, 0.8387, 0.1899, 0.8034, 0.1899, 0.8034, 0.1791, 0.8387, 0.1791, 0.118, 0.1887, 0.08277, 0.1887, 0.08277, 0.1779, 0.118, 0.1779, 0.118, 0.1995, 0.08277, 0.1995, 0.08277, 0.1887, 0.118, 0.1887, 0.118, 0.2103, 0.08277, 0.2103, 0.08277, 0.1995, 0.118, 0.1995, 0.118, 0.2211, 0.08277, 0.2211, 0.08277, 0.2103, 0.118, 0.2103, 0.6941, 0.7845, 0.7256, 0.7845, 0.7256, 0.8794, 0.7009, 0.8794, 0.8256, 0.7984, 0.7942, 0.7984, 0.7942, 0.7035, 0.8188, 0.7035, 0.8325, 0.9268, 0.8325, 0.8916, 0.8789, 0.8916, 0.8789, 0.9268, 0.8746, 0.4612, 0.8746, 0.4259, 0.921, 0.4259, 0.921, 0.4612, -4.929e-09, 1.971e-08, 0.08269, 1.248e-08, 0.08277, 0.03119, 0.04749, 0.03119, 0.7878, 0.515, 0.7878, 0.4132, 0.795, 0.4132, 0.795, 0.4485, 0.7878, 0.3305, 0.7878, 0.4132, 0.7807, 0.4132, 0.7807, 0.3779, 0.1845, 6.586e-09, 0.2863, 3.311e-09, 0.2865, 0.03116, 0.2512, 0.03116, 0.6976, 0.3274, 0.6254, 0.3274, 0.6254, 0.1637, 0.6976, 0.1637, 0.6842, 0.6787, 0.6121, 0.6787, 0.6121, 0.515, 0.6842, 0.515, 0.5131, 0.8358, 0.4411, 0.8358, 0.4411, 0.7637, 0.5131, 0.7637, 0.5131, 0.7637, 0.4411, 0.7637, 0.4411, 0.6915, 0.5131, 0.6915, 0.5742, 0.7887, 0.612, 0.7887, 0.6121, 0.823, 0.5399, 0.823, 0.1837, 0.7674, 0.1837, 0.8052, 0.171, 0.8052, 0.171, 0.7674, 0.3633, 0.6991, 0.3633, 0.7369, 0.3505, 0.7369, 0.3505, 0.6991, 0.6499, 0.713, 0.612, 0.713, 0.6121, 0.6787, 0.6842, 0.6787, 0.5847, 0.4701, 0.6225, 0.4701, 0.6225, 0.515, 0.5399, 0.515, 0.6604, 0.3945, 0.6225, 0.3945, 0.6225, 0.3496, 0.7052, 0.3496, 0.8345, 0.6208, 0.8659, 0.6208, 0.8661, 0.7157, 0.8415, 0.7157, 0.9045, 0.1197, 0.8731, 0.1197, 0.8733, 0.02481, 0.8979, 0.02481, 0.8661, 0.7405, 0.8908, 0.7405, 0.903, 0.751, 0.8657, 0.751, 0.3795, 0.8485, 0.3795, 0.8732, 0.369, 0.8731, 0.369, 0.8358, 0.5414, 0.06832, 0.4588, 0.07191, 0.4586, 0.06622, 0.4928, 0.06473, 0.3732, 0.007182, 0.4558, 0.003591, 0.4561, 0.009284, 0.4218, 0.01077, 0.3616, 0.425, 0.2789, 0.4214, 0.2792, 0.4157, 0.3135, 0.4172, 0.1993, 0.3495, 0.2819, 0.3531, 0.2817, 0.3588, 0.2474, 0.3573, 0.1865, 0.4858, 0.1963, 0.4178, 0.2789, 0.4214, 0.2726, 0.4896, 0.1845, 0.5546, 0.1865, 0.4858, 0.2726, 0.4896, 0.2696, 0.5583, 0.1964, 0.6228, 0.1845, 0.5546, 0.2696, 0.5583, 0.2701, 0.626, 0.1845, 0.6911, 0.1964, 0.6228, 0.2701, 0.626, 0.2671, 0.6947, 0.3792, 0.1438, 0.3762, 0.0755, 0.4588, 0.07191, 0.4652, 0.1401, 0.383, 0.2125, 0.3792, 0.1438, 0.4652, 0.1401, 0.4681, 0.2088, 0.3749, 0.2805, 0.383, 0.2125, 0.4681, 0.2088, 0.4677, 0.2765, 0.369, 0.3496, 0.3749, 0.2805, 0.4677, 0.2765, 0.4707, 0.3452, 0.2455, 0.7725, 0.2455, 0.8011, 0.2415, 0.8011, 0.2415, 0.7725, 0.8789, 0.8276, 0.8789, 0.799, 0.8818, 0.7961, 0.883, 0.8276, 0.8789, 0.9268, 0.8789, 0.8916, 0.883, 0.8916, 0.8818, 0.9297, 0.8789, 0.8916, 0.8789, 0.8563, 0.883, 0.8563, 0.883, 0.8916, 0.8789, 0.8276, 0.8325, 0.8276, 0.8325, 0.799, 0.8789, 0.799, 0.921, 0.362, 0.8746, 0.362, 0.8746, 0.3333, 0.921, 0.3333, 0.8746, 0.362, 0.8746, 0.3906, 0.8705, 0.3906, 0.8705, 0.362, 0.2455, 0.8011, 0.2919, 0.8011, 0.2919, 0.8303, 0.2455, 0.8303, 0.7681, 0.1899, 0.8034, 0.1899, 0.8034, 0.3072, 0.7681, 0.3072, 0.04749, 0.2211, 0.08277, 0.2211, 0.08277, 0.3384, 0.04749, 0.3384, 0.08277, 0.2211, 0.118, 0.2211, 0.118, 0.3384, 0.08277, 0.3384, 0.903, 0.7048, 0.9493, 0.7048, 0.9493, 0.8222, 0.903, 0.8222, 0.8034, 0.1899, 0.8387, 0.1899, 0.8387, 0.3072, 0.8034, 0.3072, 0.9493, 0.7048, 0.9957, 0.7048, 0.9957, 0.8222, 0.9493, 0.8222, 0.2512, 0.221, 0.2865, 0.221, 0.2865, 0.3384, 0.2512, 0.3384, 0.6976, 0.1899, 0.7329, 0.1899, 0.7329, 0.3072, 0.6976, 0.3072, 0.7329, 0.1899, 0.7681, 0.1899, 0.7681, 0.3072, 0.7329, 0.3072, 0.9536, 0.1898, 1.0, 0.1898, 1.0, 0.3072, 0.9536, 0.3072, 0.9072, 0.1899, 0.9536, 0.1899, 0.9536, 0.3072, 0.9072, 0.3072, 0.2865, 0.221, 0.3218, 0.221, 0.3218, 0.3384, 0.2865, 0.3384, 0.2455, 0.7725, 0.2919, 0.7725, 0.2919, 0.8011, 0.2455, 0.8011, 0.8789, 0.8563, 0.8325, 0.8563, 0.8325, 0.8276, 0.8789, 0.8276, 0.3001, 0.702, 0.3001, 0.7372, 0.296, 0.7372, 0.2972, 0.6991, 0.8325, 0.8563, 0.8325, 0.8916, 0.8285, 0.8916, 0.8285, 0.8563, 0.8325, 0.8276, 0.8325, 0.8563, 0.8285, 0.8563, 0.8285, 0.8276, 0.921, 0.3906, 0.8746, 0.3906, 0.8746, 0.362, 0.921, 0.362, 0.921, 0.362, 0.921, 0.3333, 0.9239, 0.3304, 0.9251, 0.362, 0.3001, 0.7725, 0.3464, 0.7725, 0.3464, 0.8011, 0.3001, 0.8011, 0.5399, 0.8611, 0.5399, 0.823, 0.5789, 0.823, 0.5789, 0.8611, 0.6568, 0.8545, 0.6178, 0.8545, 0.6327, 0.8234, 0.6568, 0.823, 0.6178, 0.9185, 0.6178, 0.8832, 0.6568, 0.8832, 0.6568, 0.9185, 0.2415, 0.9595, 0.2415, 0.9074, 0.2804, 0.9074, 0.2804, 0.9595, 0.5789, 0.8611, 0.5789, 0.823, 0.6178, 0.823, 0.6178, 0.8611, 0.903, 0.9599, 0.903, 0.9078, 0.9419, 0.9078, 0.9419, 0.9599, 0.9251, 0.4259, 0.9251, 0.3906, 0.964, 0.3906, 0.964, 0.4259, 0.9251, 0.4641, 0.9251, 0.4259, 0.964, 0.4259, 0.964, 0.4641, 0.5789, 0.8964, 0.5789, 0.8611, 0.6178, 0.8611, 0.6178, 0.8964, 0.6178, 0.9566, 0.6178, 0.9185, 0.6568, 0.9185, 0.6568, 0.9566, 0.5399, 0.8964, 0.5399, 0.8611, 0.5789, 0.8611, 0.5789, 0.8964, 0.5131, 0.8304, 0.5131, 0.7776, 0.5372, 0.778, 0.5372, 0.8301, 0.369, 0.9632, 0.369, 0.9104, 0.393, 0.9107, 0.393, 0.9629, 0.964, 0.362, 0.9251, 0.362, 0.94, 0.3308, 0.964, 0.3304, 0.5399, 0.9251, 0.5789, 0.9251, 0.5789, 0.9566, 0.5548, 0.9562, 0.5789, 0.9251, 0.6178, 0.9251, 0.6178, 0.9566, 0.5938, 0.9562, 0.5399, 0.8964, 0.5789, 0.8964, 0.5789, 0.9251, 0.5399, 0.9251, 0.6568, 0.8832, 0.6178, 0.8832, 0.6178, 0.8545, 0.6568, 0.8545, 0.5789, 0.8964, 0.6178, 0.8964, 0.6178, 0.9251, 0.5789, 0.9251, 0.964, 0.3906, 0.9251, 0.3906, 0.9251, 0.362, 0.964, 0.362, 0.2455, 0.8303, 0.2919, 0.8303, 0.2952, 0.8328, 0.2423, 0.8328, 0.2455, 0.702, 0.2455, 0.7372, 0.2415, 0.7372, 0.2427, 0.6991, 0.2919, 0.7372, 0.2919, 0.702, 0.2948, 0.6991, 0.296, 0.7372, 0.8746, 0.4259, 0.8746, 0.4612, 0.8717, 0.4641, 0.8705, 0.4259, 0.3001, 0.7372, 0.3001, 0.7725, 0.296, 0.7725, 0.296, 0.7372, 0.8746, 0.4612, 0.921, 0.4612, 0.9239, 0.4641, 0.8717, 0.4641, 0.2919, 0.7725, 0.2919, 0.7372, 0.296, 0.7372, 0.296, 0.7725, 0.3464, 0.7372, 0.3464, 0.702, 0.3493, 0.6991, 0.3505, 0.7372, 0.3001, 0.8303, 0.3464, 0.8303, 0.3497, 0.8328, 0.2968, 0.8328, 0.3464, 0.8011, 0.3464, 0.7725, 0.3505, 0.7725, 0.3505, 0.8011, 0.3464, 0.8303, 0.3464, 0.8011, 0.3505, 0.8011, 0.3497, 0.8328, 0.921, 0.4259, 0.921, 0.3906, 0.9251, 0.3906, 0.9251, 0.4259, 0.3001, 0.8011, 0.3001, 0.8303, 0.2968, 0.8328, 0.296, 0.8011, 0.3001, 0.7725, 0.3001, 0.8011, 0.296, 0.8011, 0.296, 0.7725, 0.8746, 0.3906, 0.8746, 0.4259, 0.8705, 0.4259, 0.8705, 0.3906, 0.8325, 0.8916, 0.8325, 0.9268, 0.8297, 0.9297, 0.8285, 0.8916, 0.8746, 0.3333, 0.8746, 0.362, 0.8705, 0.362, 0.8717, 0.3304, 0.2455, 0.8011, 0.2455, 0.8303, 0.2423, 0.8328, 0.2415, 0.8011, 0.921, 0.4612, 0.921, 0.4259, 0.9251, 0.4259, 0.9239, 0.4641, 0.8325, 0.9268, 0.8789, 0.9268, 0.8818, 0.9297, 0.8297, 0.9297, 0.8285, 0.751, 0.8657, 0.751, 0.8657, 0.7961, 0.8285, 0.7961, 0.7814, 0.9662, 0.7814, 0.9042, 0.8265, 0.9042, 0.8265, 0.9662, 0.7364, 0.9042, 0.7364, 0.9662, 0.6913, 0.9662, 0.6913, 0.9042, 0.7364, 0.9662, 0.7364, 0.9042, 0.7814, 0.9042, 0.7814, 0.9662, 0.8901, 0.2628, 0.8901, 0.2382, 0.9006, 0.2255, 0.9006, 0.2628, 0.8492, 0.2875, 0.8901, 0.2875, 0.9006, 0.3001, 0.8387, 0.3001, 0.8901, 0.2382, 0.8492, 0.2382, 0.8387, 0.2255, 0.9006, 0.2255, 0.4204, 0.8978, 0.4204, 0.8732, 0.4309, 0.8731, 0.4309, 0.9104, 0.8415, 0.7405, 0.8661, 0.7405, 0.8657, 0.751, 0.8285, 0.751, 0.8901, 0.2875, 0.8901, 0.2628, 0.9006, 0.2628, 0.9006, 0.3001, 0.4204, 0.8732, 0.4204, 0.8485, 0.4309, 0.8358, 0.4309, 0.8731, 0.3795, 0.8732, 0.3795, 0.8978, 0.369, 0.9104, 0.369, 0.8731, 0.3034, 0.8701, 0.2415, 0.8701, 0.2415, 0.8328, 0.3034, 0.8328, 0.3654, 0.8701, 0.3034, 0.8701, 0.3034, 0.8328, 0.3654, 0.8328, 0.3654, 0.9074, 0.3034, 0.9074, 0.3034, 0.8701, 0.3654, 0.8701, 0.3034, 0.9074, 0.2415, 0.9074, 0.2415, 0.8701, 0.3034, 0.8701, 0.4309, 0.9104, 0.4309, 0.8731, 0.476, 0.8731, 0.476, 0.9104, 0.4309, 0.8731, 0.4309, 0.8358, 0.476, 0.8358, 0.476, 0.8731, 0.5211, 0.8358, 0.5211, 0.8731, 0.476, 0.8731, 0.476, 0.8358, 0.903, 0.8706, 0.903, 0.8333, 0.948, 0.8333, 0.948, 0.8706, 0.903, 0.9078, 0.903, 0.8706, 0.948, 0.8706, 0.948, 0.9078, 0.8657, 0.751, 0.903, 0.751, 0.903, 0.7961, 0.8657, 0.7961, 0.3485, 0.9074, 0.3485, 0.9693, 0.3034, 0.9693, 0.3034, 0.9074, 0.5211, 0.8731, 0.5211, 0.9104, 0.476, 0.9104, 0.476, 0.8731])
me_cube.materials.append(mat_material)
me_cube.use_mirror_vertex_groups = False
me_cube.update()
me_cube_002 = bpy.data.meshes.new('Cube.002')
me_cube_002.from_pydata([(-0.1767, 0.6199, 3.063), (-0.1767, 0.6199, 3.298), (-0.1767, 1.661, 3.063), (0.1767, 0.6199, 3.063), (0.1767, 0.6199, 3.298), (0.1767, 1.661, 3.063), (-0.1767, 1.478, 3.063), (-0.1767, 1.478, 3.298), (0.1767, 1.478, 3.063), (0.1767, 1.478, 3.298), (-0.1767, 1.478, 3.298), (-0.1767, 1.661, 3.063), (0.1767, 1.661, 3.063), (0.1767, 1.478, 3.298), (-0.1767, 2.062, 2.97), (-0.1767, 2.713, 2.97), (0.1767, 2.062, 2.97), (0.1767, 2.713, 2.97), (-0.1767, 2.599, 2.97), (-0.1767, 2.599, 3.205), (0.1767, 2.599, 2.97), (0.1767, 2.599, 3.205), (-0.1767, 2.599, 3.205), (-0.1767, 2.713, 2.97), (0.1767, 2.713, 2.97), (0.1767, 2.599, 3.205), (-0.1767, 2.181, 2.97), (0.1767, 2.181, 3.205), (-0.1767, 2.181, 3.205), (0.1767, 2.181, 2.97), (-0.1767, 2.062, 2.97), (-0.1767, 2.181, 3.205), (0.1767, 2.181, 3.205), (0.1767, 2.062, 2.97)], [], [(8, 9, 4, 3), (3, 4, 1, 0), (6, 8, 3, 0), (9, 7, 1, 4), (2, 5, 8, 6), (0, 1, 7, 6), (10, 13, 12, 11), (13, 10, 7, 9), (6, 7, 10, 11, 2), (2, 11, 12, 5), (5, 12, 13, 9, 8), (26, 29, 16, 14), (15, 17, 20, 18), (26, 28, 19, 18), (22, 25, 24, 23), (25, 22, 19, 21), (18, 19, 22, 23, 15), (15, 23, 24, 17), (17, 24, 25, 21, 20), (21, 19, 28, 27), (18, 20, 29, 26), (20, 21, 27, 29), (32, 31, 30, 33), (14, 30, 31, 28, 26), (16, 33, 30, 14), (27, 28, 31, 32), (29, 27, 32, 33, 16)])
_uv = me_cube_002.uv_layers.new(name='UVMap')
_uv.uv.foreach_set('vector', [0.9024, 0.8671, 0.883, 0.8671, 0.883, 0.7961, 0.9024, 0.7961, 0.8788, 0.3293, 0.8599, 0.3293, 0.8599, 0.3001, 0.8788, 0.3001, 0.686, 0.894, 0.6568, 0.894, 0.6568, 0.823, 0.686, 0.823, 0.9772, 0.9043, 0.948, 0.9043, 0.948, 0.8333, 0.9772, 0.8333, 0.686, 0.909, 0.6568, 0.909, 0.6568, 0.894, 0.686, 0.894, 0.5326, 0.7776, 0.5131, 0.7776, 0.5131, 0.7066, 0.5326, 0.7066, 0.3505, 0.804, 0.3505, 0.7748, 0.3656, 0.7748, 0.3656, 0.804, 0.1788, 0.3495, 0.1788, 0.3495, 0.1788, 0.3495, 0.1788, 0.3495, 0.5326, 0.7066, 0.5131, 0.7066, 0.5131, 0.7066, 0.5326, 0.6915, 0.5326, 0.6915, 0.1788, 0.3495, 0.1788, 0.3495, 0.1788, 0.3495, 0.1788, 0.3495, 0.9024, 0.8821, 0.9024, 0.8821, 0.883, 0.8671, 0.883, 0.8671, 0.9024, 0.8671, 0.686, 0.9189, 0.6568, 0.9189, 0.6568, 0.909, 0.686, 0.909, 0.686, 0.9629, 0.6568, 0.9629, 0.6568, 0.9535, 0.686, 0.9535, 0.9024, 0.9261, 0.883, 0.9261, 0.883, 0.8916, 0.9024, 0.8916, 0.171, 0.8723, 0.171, 0.843, 0.1804, 0.843, 0.1804, 0.8723, 0.1788, 0.3495, 0.1788, 0.3495, 0.1788, 0.3495, 0.1788, 0.3495, 0.9024, 0.8916, 0.883, 0.8916, 0.883, 0.8916, 0.9024, 0.8821, 0.9024, 0.8821, 0.1788, 0.3495, 0.1788, 0.3495, 0.1788, 0.3495, 0.1788, 0.3495, 0.3679, 0.9612, 0.3679, 0.9612, 0.3485, 0.9518, 0.3485, 0.9518, 0.3679, 0.9518, 0.8997, 0.4986, 0.8705, 0.4986, 0.8705, 0.4641, 0.8997, 0.4641, 0.686, 0.9535, 0.6568, 0.9535, 0.6568, 0.9189, 0.686, 0.9189, 0.3679, 0.9518, 0.3485, 0.9518, 0.3485, 0.9173, 0.3679, 0.9173, 0.8387, 0.3293, 0.8387, 0.3001, 0.8599, 0.3001, 0.8599, 0.3293, 0.9024, 0.936, 0.9024, 0.936, 0.883, 0.9261, 0.883, 0.9261, 0.9024, 0.9261, 0.1788, 0.3495, 0.1788, 0.3495, 0.1788, 0.3495, 0.1788, 0.3495, 0.1788, 0.3495, 0.1788, 0.3495, 0.1788, 0.3495, 0.1788, 0.3495, 0.3679, 0.9173, 0.3485, 0.9173, 0.3485, 0.9173, 0.3679, 0.9074, 0.3679, 0.9074])
me_cube_002.materials.append(mat_material_001)
me_cube_002.update()

# ---- objects
ob_cube = bpy.data.objects.new('Cube', me_cube)
ob_cube_001 = bpy.data.objects.new('Cube.001', me_cube_002)

# ---- transforms, parenting, visibility, modifiers, constraints
ob_cube.location = (0.0, 0.0, 0.0)
ob_cube.lock_rotations_4d = False
ob_cube.empty_display_type = 'ARROWS'
ob_cube.lineart.crease_threshold = 0.0
_m = ob_cube.modifiers.new('Subdivision', 'SUBSURF')
ob_cube_001.location = (0.0, 0.0, 0.0)
_m = ob_cube_001.modifiers.new('Mirror', 'MIRROR')
_m.use_axis = (False, True, False)
_m.mirror_object = ob_cube

# ---- collection membership
col_collection.objects.link(ob_cube)
col_collection.objects.link(ob_cube_001)

# ---- scene / render settings (as saved in the file)
scene.frame_start = 1; scene.frame_end = 250; scene.frame_set(1)
scene.render.engine = 'BLENDER_EEVEE_NEXT'
scene.render.bake_bias = 0.0
scene.render.bake_samples = 0
scene.cycles.sampling_pattern = 'TABULATED_SOBOL'
scene.eevee.use_volume_custom_range = False
bpy.context.view_layer.update()

# ---- added for rendering (the .blend has no active camera and no usable light): camera, sun
cam_auto = bpy.data.cameras.new('AutoCamera')
cam_auto.lens = 50.0
cam_auto.sensor_width = 36.0
cam_auto.clip_end = 1000.0
ob_auto_camera = bpy.data.objects.new('AutoCamera', cam_auto)
scene.collection.objects.link(ob_auto_camera)
ob_auto_camera.location = (12.9376, -15.571, 10.3885)
ob_auto_camera.rotation_euler = (1.09748, -7.21219e-08, 0.694738)
scene.camera = ob_auto_camera
light_auto_sun = bpy.data.lights.new('AutoSun', 'SUN')
light_auto_sun.energy = 3.0
light_auto_sun.angle = 0.0523599
ob_auto_sun = bpy.data.objects.new('AutoSun', light_auto_sun)
scene.collection.objects.link(ob_auto_sun)
ob_auto_sun.rotation_euler = (0.872665, 0.174533, 0.523599)
bpy.context.view_layer.update()
